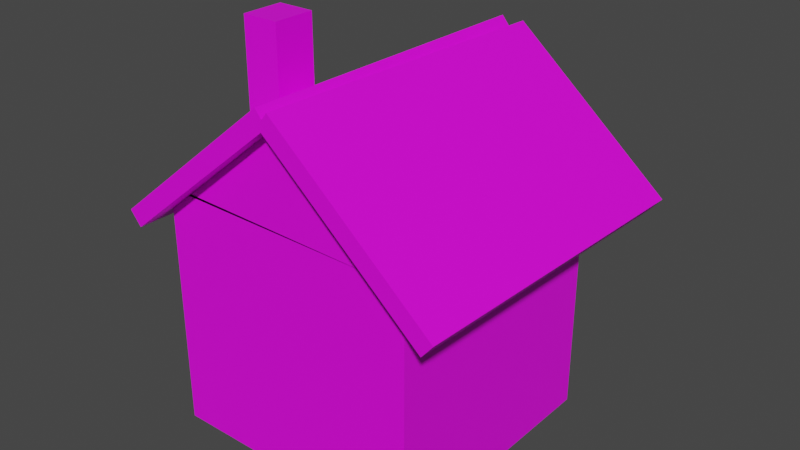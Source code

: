 # Source: OmisHaus.blend.blend  (saved by Blender 3.5.10; exported with 4.5.12 LTS)
import bpy
from mathutils import Matrix  # noqa: F401  (used for matrix-valued properties, if any)

bpy.ops.wm.read_factory_settings(use_empty=True)
scene = bpy.context.scene
scene.name = 'Scene'

# ---- collections
col_collection = bpy.data.collections.new('Collection'); scene.collection.children.link(col_collection)

# ---- images (referenced by path relative to the original .blend; pixels are not part of the script)
import os
ASSET_DIR = os.environ.get("B2B_ASSET_DIR", "")  # directory of the original .blend (textures are referenced by path, not embedded)
HERE = os.path.dirname(os.path.abspath(__file__))  # packed textures are extracted next to this script under _unpacked/

def load_image(name, relpath, width, height, colorspace="sRGB"):
    """Load a texture the original file referenced (path relative to the .blend, or extracted next to this script)."""
    p = next((c for c in (os.path.join(HERE, relpath), os.path.join(ASSET_DIR, relpath)) if relpath and os.path.exists(c)), "")
    if p:
        img = bpy.data.images.load(p, check_existing=True)
        img.name = name
    else:  # same state as the original file: an image datablock whose file is absent (Cycles renders it pink)
        img = bpy.data.images.new(name, width, height)
        img.source = "FILE"
        img.filepath = "//" + (relpath or name)
    img.colorspace_settings.name = colorspace
    return img
img_house_png = load_image('House.png', 'House.png', 1024, 1024, 'sRGB')
img_dach_png = load_image('Dach.png', 'Dach.png', 1024, 1024, 'sRGB')
img_schornstein_png = load_image('Schornstein.png', 'Schornstein.png', 1024, 1024, 'sRGB')

# ---- materials (node trees are filled in below, after node groups)
mat_material = bpy.data.materials.new('Material')
mat_material.alpha_threshold = 0.0
mat_material.use_transparent_shadow = False
mat_material.roughness = 0.5
mat_material.line_color = (0.0, 0.0, 0.0, 1.0)
mat_material_002 = bpy.data.materials.new('Material.002')
mat_material_002.use_transparent_shadow = False
mat_material_003 = bpy.data.materials.new('Material.003')
mat_material_003.use_transparent_shadow = False
mat_material_001 = bpy.data.materials.new('Material.001')
mat_material_001.alpha_threshold = 0.0
mat_material_001.use_transparent_shadow = False
mat_material_001.roughness = 0.5
mat_material_001.line_color = (0.0, 0.0, 0.0, 1.0)
mat_housew_rfel = bpy.data.materials.new('HouseWürfel')
mat_housew_rfel.use_transparent_shadow = False

# ---- material node trees
mat_material.use_nodes = True; mat_material.node_tree.nodes.clear()
_N = mat_material.node_tree.nodes; _L = mat_material.node_tree.links
n0 = _N.new('ShaderNodeOutputMaterial'); n0.name = 'Material Output'; n0.location = (300, 300)
n1 = _N.new('ShaderNodeBsdfPrincipled'); n1.name = 'Principled BSDF'; n1.location = (10, 300)
n1.distribution = 'GGX'
n1.subsurface_method = 'RANDOM_WALK_SKIN'
n1.inputs[3].default_value = 1.45
n1.inputs[27].default_value = (0.0, 0.0, 0.0, 1.0)
n1.inputs[28].default_value = 1.0
n2 = _N.new('ShaderNodeTexImage'); n2.name = 'Image Texture'; n2.location = (-361, 216)
n2.image = img_house_png
_L.new(n1.outputs[0], n0.inputs[0])
_L.new(n2.outputs[0], n1.inputs[0])
n0.is_active_output = True
mat_material_002.use_nodes = True; mat_material_002.node_tree.nodes.clear()
_N = mat_material_002.node_tree.nodes; _L = mat_material_002.node_tree.links
n0 = _N.new('ShaderNodeBsdfPrincipled'); n0.name = 'Principled BSDF'; n0.location = (10, 300)
n0.distribution = 'GGX'
n0.subsurface_method = 'RANDOM_WALK_SKIN'
n0.inputs[3].default_value = 1.45
n0.inputs[27].default_value = (0.0, 0.0, 0.0, 1.0)
n0.inputs[28].default_value = 1.0
n1 = _N.new('ShaderNodeOutputMaterial'); n1.name = 'Material Output'; n1.location = (300, 300)
n2 = _N.new('ShaderNodeTexImage'); n2.name = 'Image Texture'; n2.location = (-295, 229)
n2.width = 216
n2.image = img_dach_png
_L.new(n0.outputs[0], n1.inputs[0])
_L.new(n2.outputs[0], n0.inputs[0])
n1.is_active_output = True
mat_material_003.use_nodes = True; mat_material_003.node_tree.nodes.clear()
_N = mat_material_003.node_tree.nodes; _L = mat_material_003.node_tree.links
n0 = _N.new('ShaderNodeBsdfPrincipled'); n0.name = 'Principled BSDF'; n0.location = (10, 300)
n0.distribution = 'GGX'
n0.subsurface_method = 'RANDOM_WALK_SKIN'
n0.inputs[3].default_value = 1.45
n0.inputs[27].default_value = (0.0, 0.0, 0.0, 1.0)
n0.inputs[28].default_value = 1.0
n1 = _N.new('ShaderNodeOutputMaterial'); n1.name = 'Material Output'; n1.location = (300, 300)
n2 = _N.new('ShaderNodeTexImage'); n2.name = 'Image Texture'; n2.location = (-394, 252)
n2.width = 257
n2.image = img_dach_png
_L.new(n0.outputs[0], n1.inputs[0])
_L.new(n2.outputs[0], n0.inputs[0])
n1.is_active_output = True
mat_material_001.use_nodes = True; mat_material_001.node_tree.nodes.clear()
_N = mat_material_001.node_tree.nodes; _L = mat_material_001.node_tree.links
n0 = _N.new('ShaderNodeOutputMaterial'); n0.name = 'Material Output'; n0.location = (300, 300)
n1 = _N.new('ShaderNodeBsdfPrincipled'); n1.name = 'Principled BSDF'; n1.location = (10, 300)
n1.distribution = 'GGX'
n1.subsurface_method = 'RANDOM_WALK_SKIN'
n1.inputs[3].default_value = 1.45
n1.inputs[27].default_value = (0.0, 0.0, 0.0, 1.0)
n1.inputs[28].default_value = 1.0
n2 = _N.new('ShaderNodeTexImage'); n2.name = 'Image Texture'; n2.location = (-341, 235)
n2.image = img_house_png
_L.new(n1.outputs[0], n0.inputs[0])
_L.new(n2.outputs[0], n1.inputs[0])
n0.is_active_output = True
mat_housew_rfel.use_nodes = True; mat_housew_rfel.node_tree.nodes.clear()
_N = mat_housew_rfel.node_tree.nodes; _L = mat_housew_rfel.node_tree.links
n0 = _N.new('ShaderNodeOutputMaterial'); n0.name = 'Material Output'; n0.location = (355, 203)
n1 = _N.new('ShaderNodeBsdfPrincipled'); n1.name = 'Principled BSDF'; n1.location = (57, 229)
n1.distribution = 'GGX'
n1.subsurface_method = 'RANDOM_WALK_SKIN'
n1.inputs[3].default_value = 1.45
n1.inputs[16].default_value = 0.1939
n1.inputs[27].default_value = (0.0, 0.0, 0.0, 1.0)
n1.inputs[28].default_value = 1.0
n2 = _N.new('ShaderNodeTexImage'); n2.name = 'Image Texture'; n2.location = (-313, 172)
n2.image = img_schornstein_png
_L.new(n1.outputs[0], n0.inputs[0])
_L.new(n2.outputs[0], n1.inputs[0])
n0.is_active_output = True

# ---- world
world_world = bpy.data.worlds.new('World'); scene.world = world_world
world_world.use_nodes = True; world_world.node_tree.nodes.clear()
_N = world_world.node_tree.nodes; _L = world_world.node_tree.links
n0 = _N.new('ShaderNodeOutputWorld'); n0.name = 'World Output'; n0.location = (300, 300)
n1 = _N.new('ShaderNodeBackground'); n1.name = 'Background'; n1.location = (10, 300)
n1.inputs[0].default_value = (0.05088, 0.05088, 0.05088, 1.0)
_L.new(n1.outputs[0], n0.inputs[0])
n0.is_active_output = True
world_world.color = (0.05088, 0.05088, 0.05088)
world_world.use_sun_shadow = False
world_world.sun_shadow_jitter_overblur = 0.0

# ---- meshes
me_cube = bpy.data.meshes.new('Cube')
me_cube.from_pydata([(1.0, 1.0, 1.0), (1.0, 1.0, -1.0), (1.0, -1.0, 0.9469), (1.0, -1.0, -1.0), (-1.0, 1.0, 1.0), (-1.0, 1.0, -1.0), (-1.0, -1.0, 1.0), (-1.0, -1.0, -1.0)], [], [(0, 4, 6, 2), (3, 2, 6, 7), (7, 6, 4, 5), (5, 1, 3, 7), (1, 0, 2, 3), (5, 4, 0, 1)])
_uv = me_cube.uv_layers.new(name='UVMap')
_uv.uv.foreach_set('vector', [0.625, 0.5, 0.875, 0.5, 0.875, 0.75, 0.625, 0.75, 0.5794, 0.5183, 0.5785, 0.734, 0.3914, 0.7335, 0.3935, 0.5183, 0.3186, 0.2851, 0.3177, 0.5018, 0.1318, 0.5009, 0.1307, 0.2832, 0.125, 0.5, 0.375, 0.5, 0.375, 0.75, 0.125, 0.75, 0.3225, 0.5173, 0.322, 0.7351, 0.1341, 0.7348, 0.1354, 0.5206, 0.5779, 0.2817, 0.5784, 0.5015, 0.3899, 0.5011, 0.3892, 0.2805])
me_cube.materials.append(mat_material)
me_cube.use_mirror_vertex_groups = False
me_cube.update()
me_cube_001 = bpy.data.meshes.new('Cube.001')
me_cube_001.from_pydata([(-0.2292, -0.5441, -0.1005), (-0.2292, -0.5441, 0.08206), (-0.2292, 0.5438, -0.1005), (-0.2292, 0.5438, 0.08206), (0.226, -0.5441, -0.1005), (0.226, -0.5441, 0.08206), (0.226, 0.5438, -0.1005), (0.226, 0.5438, 0.08206)], [], [(0, 1, 3, 2), (2, 3, 7, 6), (6, 7, 5, 4), (4, 5, 1, 0), (2, 6, 4, 0), (7, 3, 1, 5)])
_uv = me_cube_001.uv_layers.new(name='UVMap')
_uv.uv.foreach_set('vector', [0.1522, 0.631, 0.4163, 0.631, 0.4132, 0.7109, 0.2648, 0.6752, 0.1522, 0.4873, 0.4022, 0.4873, 0.3998, 0.542, 0.1537, 0.5399, 0.134, 0.5126, 0.384, 0.5126, 0.3856, 0.6209, 0.134, 0.6146, 0.1411, 0.4928, 0.3911, 0.4928, 0.3856, 0.5842, 0.1435, 0.5937, 0.1337, 0.3247, 0.3167, 0.3268, 0.3159, 0.4508, 0.1329, 0.4518, 0.1344, 0.4832, 0.4159, 0.4843, 0.4128, 0.7112, 0.136, 0.7101])
me_cube_001.materials.append(mat_material_002)
me_cube_001.update()
me_cube_002 = bpy.data.meshes.new('Cube.002')
me_cube_002.from_pydata([(-0.2276, -0.544, -0.09127), (-0.2276, -0.544, 0.09127), (-0.2276, 0.544, -0.09127), (-0.2276, 0.544, 0.09127), (0.2276, -0.544, -0.09127), (0.2276, -0.544, 0.09127), (0.2276, 0.544, -0.09127), (0.2276, 0.544, 0.09127)], [], [(0, 1, 3, 2), (2, 3, 7, 6), (6, 7, 5, 4), (4, 5, 1, 0), (2, 6, 4, 0), (7, 3, 1, 5)])
_uv = me_cube_002.uv_layers.new(name='UVMap')
_uv.uv.foreach_set('vector', [0.1533, 0.4842, 0.4033, 0.4842, 0.4028, 0.5324, 0.1538, 0.5304, 0.1518, 0.4888, 0.3799, 0.4874, 0.3809, 0.5542, 0.1538, 0.5622, 0.1533, 0.4854, 0.4033, 0.4854, 0.3993, 0.5317, 0.1543, 0.5337, 0.1557, 0.4848, 0.4057, 0.4848, 0.4038, 0.5297, 0.1587, 0.5244, 0.1553, 0.3234, 0.3398, 0.33, 0.3363, 0.4279, 0.1577, 0.4272, 0.1364, 0.4855, 0.4137, 0.4841, 0.4137, 0.7083, 0.1349, 0.7097])
me_cube_002.materials.append(mat_material_003)
me_cube_002.update()
me_cube_003 = bpy.data.meshes.new('Cube.003')
me_cube_003.from_pydata([(0.09634, 1.082, -0.2592), (1.0, 1.0, -1.0), (1.0, -1.0, -1.032), (0.05779, -1.0, -0.216), (-0.1547, 1.019, -0.2442), (-1.0, 1.0, -1.0), (-1.0, -1.0, -1.004), (-1.0, -1.0, -1.0)], [], [(0, 4, 6, 2), (3, 2, 6, 7), (7, 6, 4, 5), (5, 1, 3, 7), (1, 0, 2, 3), (5, 4, 0, 1)])
_uv = me_cube_003.uv_layers.new(name='UVMap')
_uv.uv.foreach_set('vector', [0.625, 0.5, 0.875, 0.5, 0.875, 0.75, 0.625, 0.75, 0.3929, 0.5172, 0.5774, 0.5192, 0.5789, 0.7368, 0.3939, 0.7348, 0.375, 0.0, 0.625, 0.0, 0.625, 0.25, 0.375, 0.25, 0.125, 0.5, 0.375, 0.5, 0.375, 0.75, 0.125, 0.75, 0.375, 0.5, 0.625, 0.5, 0.625, 0.75, 0.375, 0.75, 0.3914, 0.5139, 0.5779, 0.5166, 0.5794, 0.7341, 0.3924, 0.7322])
me_cube_003.materials.append(mat_material_001)
me_cube_003.use_mirror_vertex_groups = False
me_cube_003.use_paint_bone_selection = False
me_cube_003.use_paint_mask = True
me_cube_003.update()
me_cube_004 = bpy.data.meshes.new('Cube.004')
me_cube_004.from_pydata([(-0.1482, -0.1684, -0.4876), (-0.1482, -0.1684, 0.4876), (-0.1482, 0.1684, -0.4876), (-0.1482, 0.1684, 0.4876), (0.1482, -0.1684, -0.4876), (0.1482, -0.1684, 0.4876), (0.1482, 0.1684, -0.4876), (0.1482, 0.1684, 0.4876)], [], [(0, 1, 3, 2), (2, 3, 7, 6), (6, 7, 5, 4), (4, 5, 1, 0), (2, 6, 4, 0), (7, 3, 1, 5)])
_uv = me_cube_004.uv_layers.new(name='UVMap')
_uv.uv.foreach_set('vector', [0.2472, 0.6467, 0.2465, 0.7831, 0.2039, 0.7848, 0.2038, 0.6473, 0.3013, 0.6483, 0.3019, 0.785, 0.2578, 0.7863, 0.2566, 0.645, 0.2484, 0.6466, 0.2478, 0.7849, 0.2041, 0.7842, 0.2041, 0.6459, 0.2929, 0.6469, 0.2971, 0.7836, 0.259, 0.7855, 0.2585, 0.648, 0.125, 0.5, 0.375, 0.5, 0.375, 0.75, 0.125, 0.75, 0.1013, 0.5798, 0.1411, 0.5801, 0.1397, 0.6321, 0.1013, 0.6316])
me_cube_004.materials.append(mat_housew_rfel)
me_cube_004.update()

# ---- objects
ob_cube = bpy.data.objects.new('Cube', me_cube)
ob_cube_001 = bpy.data.objects.new('Cube.001', me_cube_001)
ob_cube_002 = bpy.data.objects.new('Cube.002', me_cube_002)
ob_cube_003 = bpy.data.objects.new('Cube.003', me_cube_003)
ob_cube_004 = bpy.data.objects.new('Cube.004', me_cube_004)

# ---- transforms, parenting, visibility, modifiers, constraints
ob_cube.location = (0.005737, 0.01567, 1.156)
ob_cube.scale = (1.039, 1.0, 0.9715)
ob_cube.lock_rotations_4d = False
ob_cube.empty_display_type = 'ARROWS'
ob_cube.lineart.crease_threshold = 0.0
ob_cube_001.location = (0.724, 0.1677, 2.384)
ob_cube_001.rotation_euler = (-0.01786, 0.6884, -0.02811)
ob_cube_001.scale = (-3.681, 2.391, 0.7761)
ob_cube_002.location = (-0.6204, 0.1677, 2.384)
ob_cube_002.rotation_euler = (-0.01786, -0.6884, 0.02811)
ob_cube_002.scale = (3.681, 2.391, 0.7761)
ob_cube_003.location = (0.005737, 0.01567, 3.081)
ob_cube_003.scale = (1.039, 1.0, 0.9715)
ob_cube_003.lock_rotations_4d = False
ob_cube_003.empty_display_type = 'ARROWS'
ob_cube_003.lineart.crease_threshold = 0.0
ob_cube_004.location = (-0.6269, -0.28, 2.774)

# ---- collection membership
col_collection.objects.link(ob_cube)
col_collection.objects.link(ob_cube_001)
col_collection.objects.link(ob_cube_002)
col_collection.objects.link(ob_cube_003)
col_collection.objects.link(ob_cube_004)

# ---- scene / render settings (as saved in the file)
scene.frame_start = 1; scene.frame_end = 250; scene.frame_set(1)
scene.render.engine = 'BLENDER_EEVEE_NEXT'
scene.cycles.sampling_pattern = 'TABULATED_SOBOL'
scene.view_settings.view_transform = 'Filmic'
bpy.context.view_layer.update()

# ---- added for rendering (the .blend has no active camera and no usable light): camera, sun
cam_auto = bpy.data.cameras.new('AutoCamera')
cam_auto.lens = 50.0
cam_auto.sensor_width = 36.0
cam_auto.clip_end = 1000.0
ob_auto_camera = bpy.data.objects.new('AutoCamera', cam_auto)
scene.collection.objects.link(ob_auto_camera)
ob_auto_camera.location = (4.59457, -5.28386, 5.35733)
ob_auto_camera.rotation_euler = (1.09748, -7.21219e-08, 0.694738)
scene.camera = ob_auto_camera
light_auto_sun = bpy.data.lights.new('AutoSun', 'SUN')
light_auto_sun.energy = 3.0
light_auto_sun.angle = 0.0523599
ob_auto_sun = bpy.data.objects.new('AutoSun', light_auto_sun)
scene.collection.objects.link(ob_auto_sun)
ob_auto_sun.rotation_euler = (0.872665, 0.174533, 0.523599)
bpy.context.view_layer.update()
